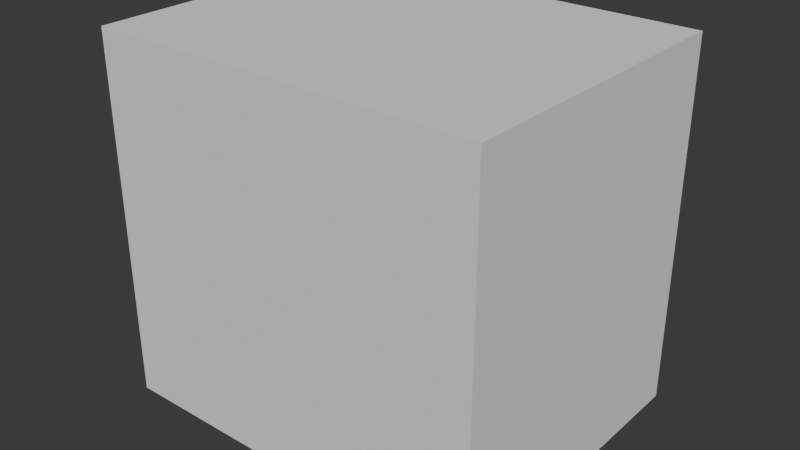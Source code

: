 # Source: rock_03.blend  (saved by Blender 4.4.32; exported with 4.5.12 LTS)
import bpy
from mathutils import Matrix  # noqa: F401  (used for matrix-valued properties, if any)

bpy.ops.wm.read_factory_settings(use_empty=True)
scene = bpy.context.scene
scene.name = 'Scene'

# ---- collections
col_rock_03 = bpy.data.collections.new('rock_03'); scene.collection.children.link(col_rock_03)
col_rock_03_001 = bpy.data.collections.new('rock_03.001'); col_rock_03.children.link(col_rock_03_001)

# ---- materials (node trees are filled in below, after node groups)
mat_rock_3_4 = bpy.data.materials.new('rock_3_4')

# ---- material node trees

# ---- world
world_world = bpy.data.worlds.new('World'); scene.world = world_world
world_world.use_nodes = True; world_world.node_tree.nodes.clear()
_N = world_world.node_tree.nodes; _L = world_world.node_tree.links
n0 = _N.new('ShaderNodeOutputWorld'); n0.name = 'World Output'; n0.location = (300, 300)
n1 = _N.new('ShaderNodeBackground'); n1.name = 'Background'; n1.location = (10, 300)
n1.inputs[0].default_value = (0.05088, 0.05088, 0.05088, 1.0)
_L.new(n1.outputs[0], n0.inputs[0])
n0.is_active_output = True
world_world.color = (0.05088, 0.05088, 0.05088)
world_world.sun_shadow_jitter_overblur = 0.0

# ---- meshes
me_cube = bpy.data.meshes.new('Cube')
me_cube.from_pydata([(-1.0, -1.0, -1.0), (-1.0, -1.0, 1.0), (-1.0, 1.0, -1.0), (-1.0, 1.0, 1.0), (1.0, -1.0, -1.0), (1.0, -1.0, 1.0), (1.0, 1.0, -1.0), (1.0, 1.0, 1.0)], [], [(0, 1, 3, 2), (2, 3, 7, 6), (6, 7, 5, 4), (4, 5, 1, 0), (2, 6, 4, 0), (7, 3, 1, 5)])
_uv = me_cube.uv_layers.new(name='UVMap')
_uv.uv.foreach_set('vector', [0.375, 0.0, 0.625, 0.0, 0.625, 0.25, 0.375, 0.25, 0.375, 0.25, 0.625, 0.25, 0.625, 0.5, 0.375, 0.5, 0.375, 0.5, 0.625, 0.5, 0.625, 0.75, 0.375, 0.75, 0.375, 0.75, 0.625, 0.75, 0.625, 1.0, 0.375, 1.0, 0.125, 0.5, 0.375, 0.5, 0.375, 0.75, 0.125, 0.75, 0.625, 0.5, 0.875, 0.5, 0.875, 0.75, 0.625, 0.75])
me_cube.update()
me_rock_4 = bpy.data.meshes.new('Rock_4')
me_rock_4.from_pydata([], [], [])
me_rock_4.materials.append(None)
me_rock_4.update()

# ---- objects
ob_collision = bpy.data.objects.new('COLLISION', me_cube)
ob_rock_4 = bpy.data.objects.new('Rock_4', me_rock_4)

# ---- transforms, parenting, visibility, modifiers, constraints
ob_collision.location = (-0.1849, -0.1601, 0.0)
ob_collision.scale = (2.836, 2.235, 2.653)
ob_collision.display_type = 'BOUNDS'
ob_collision.display_bounds_type = 'SPHERE'
ob_rock_4.location = (0.0, 0.0, 0.0)
ob_rock_4.scale = (0.01, 0.01, 0.01)
ob_rock_4.color = (0.8, 0.8, 0.8, 1.0)
ob_rock_4.material_slots[0].link = 'OBJECT'; ob_rock_4.material_slots[0].material = mat_rock_3_4

# ---- collection membership
col_rock_03.objects.link(ob_collision)
col_rock_03_001.objects.link(ob_rock_4)

# ---- scene / render settings (as saved in the file)
scene.frame_start = 1; scene.frame_end = 250; scene.frame_set(1)
scene.render.engine = 'BLENDER_EEVEE_NEXT'
bpy.context.view_layer.update()

# ---- added for rendering (the .blend has no active camera and no usable light): camera, sun
cam_auto = bpy.data.cameras.new('AutoCamera')
cam_auto.lens = 50.0
cam_auto.sensor_width = 36.0
cam_auto.clip_end = 1000.0
ob_auto_camera = bpy.data.objects.new('AutoCamera', cam_auto)
scene.collection.objects.link(ob_auto_camera)
ob_auto_camera.location = (8.10542, -10.1085, 6.63227)
ob_auto_camera.rotation_euler = (1.09748, -7.21219e-08, 0.694738)
scene.camera = ob_auto_camera
light_auto_sun = bpy.data.lights.new('AutoSun', 'SUN')
light_auto_sun.energy = 3.0
light_auto_sun.angle = 0.0523599
ob_auto_sun = bpy.data.objects.new('AutoSun', light_auto_sun)
scene.collection.objects.link(ob_auto_sun)
ob_auto_sun.rotation_euler = (0.872665, 0.174533, 0.523599)
bpy.context.view_layer.update()
